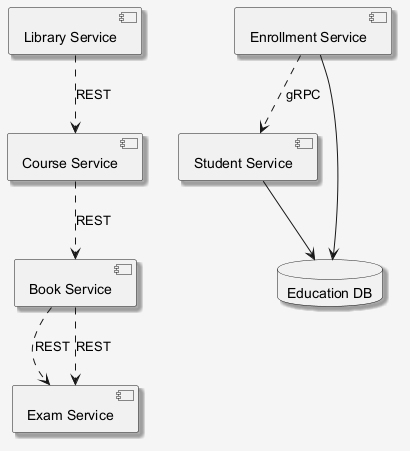

The diagram above was rendered by PlantUML. Its source (embedded in the PNG):
@startuml
skinparam shadowing false
skinparam backgroundColor #F5F5F5
skinparam shadowing true
component "Library Service" as C_LibraryService
component "Exam Service" as C_ExamService
component "Book Service" as C_BookService
component "Enrollment Service" as C_EnrollmentService
component "Course Service" as C_CourseService
component "Student Service" as C_StudentService
database "Education DB" as DB_education
C_EnrollmentService --> DB_education
C_StudentService --> DB_education
C_EnrollmentService ..> C_StudentService : gRPC
C_BookService ..> C_ExamService : REST
C_CourseService ..> C_BookService : REST
C_LibraryService ..> C_CourseService : REST
C_BookService ..> C_ExamService : REST
@enduml